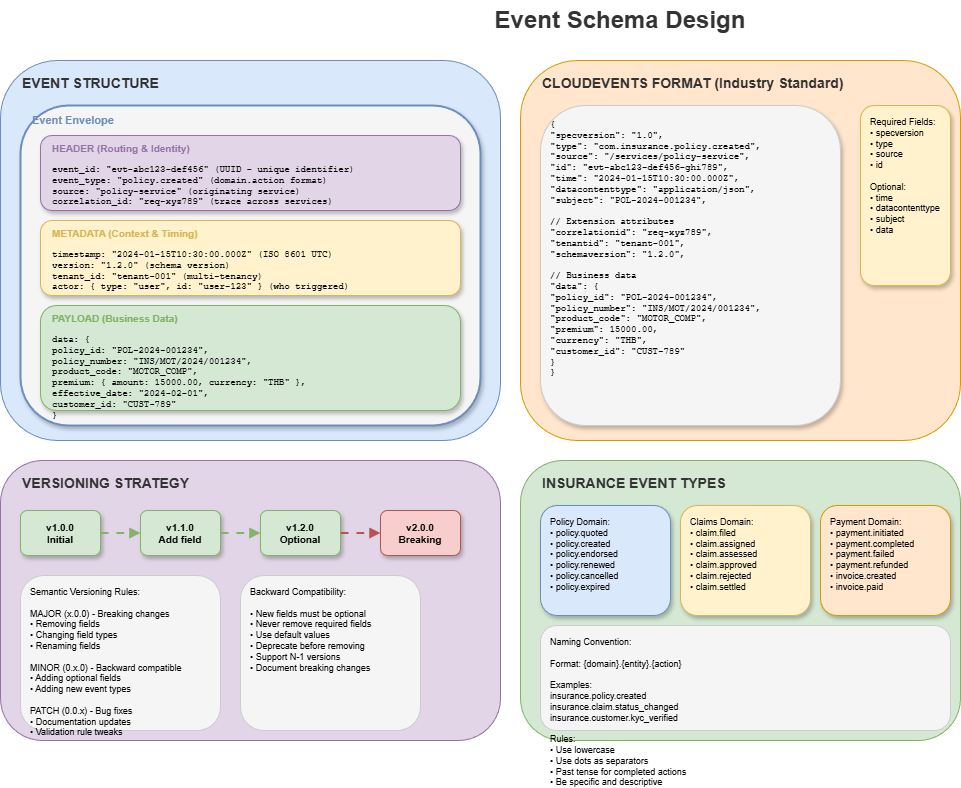

The diagram above was exported from draw.io. Its source (the exported page's mxGraphModel, read from the mxfile embedded in the PNG):
<mxGraphModel dx="1426" dy="635" grid="1" gridSize="10" guides="1" tooltips="1" connect="1" arrows="1" fold="1" page="1" pageScale="1" pageWidth="1600" pageHeight="1100" math="0" shadow="1">
  <root>
    <mxCell id="0" />
    <mxCell id="1" parent="0" />
    <mxCell id="title" value="Event Schema Design" style="text;html=1;strokeColor=none;fillColor=none;align=center;verticalAlign=middle;whiteSpace=wrap;rounded=0;fontSize=24;fontStyle=1;fontColor=#333333;" parent="1" vertex="1">
      <mxGeometry x="500" y="20" width="400" height="40" as="geometry" />
    </mxCell>
    <mxCell id="struct-bg" value="" style="rounded=1;whiteSpace=wrap;html=1;fillColor=#dae8fc;strokeColor=#6c8ebf;shadow=0;" parent="1" vertex="1">
      <mxGeometry x="80" y="80" width="500" height="380" as="geometry" />
    </mxCell>
    <mxCell id="struct-title" value="EVENT STRUCTURE" style="text;html=1;strokeColor=none;fillColor=none;align=left;verticalAlign=middle;fontSize=14;fontStyle=1;fontColor=#333333;" parent="1" vertex="1">
      <mxGeometry x="100" y="90" width="200" height="25" as="geometry" />
    </mxCell>
    <mxCell id="envelope" value="" style="rounded=1;whiteSpace=wrap;html=1;fillColor=#f5f5f5;strokeColor=#6c8ebf;strokeWidth=2;shadow=1;" parent="1" vertex="1">
      <mxGeometry x="100" y="125" width="460" height="320" as="geometry" />
    </mxCell>
    <mxCell id="envelope-label" value="Event Envelope" style="text;html=1;strokeColor=none;fillColor=none;align=left;verticalAlign=middle;fontSize=11;fontStyle=1;fontColor=#6c8ebf;" parent="1" vertex="1">
      <mxGeometry x="110" y="130" width="100" height="20" as="geometry" />
    </mxCell>
    <mxCell id="header-box" value="" style="rounded=1;whiteSpace=wrap;html=1;fillColor=#e1d5e7;strokeColor=#9673a6;shadow=1;" parent="1" vertex="1">
      <mxGeometry x="120" y="155" width="420" height="75" as="geometry" />
    </mxCell>
    <mxCell id="header-label" value="HEADER (Routing &amp; Identity)" style="text;html=1;strokeColor=none;fillColor=none;align=left;verticalAlign=middle;fontSize=10;fontStyle=1;fontColor=#9673a6;" parent="1" vertex="1">
      <mxGeometry x="130" y="160" width="180" height="15" as="geometry" />
    </mxCell>
    <mxCell id="header-content" value="event_id: &quot;evt-abc123-def456&quot;     (UUID - unique identifier)&#10;event_type: &quot;policy.created&quot;       (domain.action format)&#10;source: &quot;policy-service&quot;           (originating service)&#10;correlation_id: &quot;req-xyz789&quot;       (trace across services)" style="text;html=1;strokeColor=none;fillColor=none;align=left;verticalAlign=top;fontSize=9;fontFamily=Courier New;" parent="1" vertex="1">
      <mxGeometry x="130" y="178" width="400" height="50" as="geometry" />
    </mxCell>
    <mxCell id="meta-box" value="" style="rounded=1;whiteSpace=wrap;html=1;fillColor=#fff2cc;strokeColor=#d6b656;shadow=1;" parent="1" vertex="1">
      <mxGeometry x="120" y="240" width="420" height="75" as="geometry" />
    </mxCell>
    <mxCell id="meta-label" value="METADATA (Context &amp; Timing)" style="text;html=1;strokeColor=none;fillColor=none;align=left;verticalAlign=middle;fontSize=10;fontStyle=1;fontColor=#d6b656;" parent="1" vertex="1">
      <mxGeometry x="130" y="245" width="180" height="15" as="geometry" />
    </mxCell>
    <mxCell id="meta-content" value="timestamp: &quot;2024-01-15T10:30:00.000Z&quot;   (ISO 8601 UTC)&#10;version: &quot;1.2.0&quot;                        (schema version)&#10;tenant_id: &quot;tenant-001&quot;                 (multi-tenancy)&#10;actor: { type: &quot;user&quot;, id: &quot;user-123&quot; } (who triggered)" style="text;html=1;strokeColor=none;fillColor=none;align=left;verticalAlign=top;fontSize=9;fontFamily=Courier New;" parent="1" vertex="1">
      <mxGeometry x="130" y="263" width="400" height="50" as="geometry" />
    </mxCell>
    <mxCell id="payload-box" value="" style="rounded=1;whiteSpace=wrap;html=1;fillColor=#d5e8d4;strokeColor=#82b366;shadow=1;" parent="1" vertex="1">
      <mxGeometry x="120" y="325" width="420" height="105" as="geometry" />
    </mxCell>
    <mxCell id="payload-label" value="PAYLOAD (Business Data)" style="text;html=1;strokeColor=none;fillColor=none;align=left;verticalAlign=middle;fontSize=10;fontStyle=1;fontColor=#82b366;" parent="1" vertex="1">
      <mxGeometry x="130" y="330" width="180" height="15" as="geometry" />
    </mxCell>
    <mxCell id="payload-content" value="data: {&#10;  policy_id: &quot;POL-2024-001234&quot;,&#10;  policy_number: &quot;INS/MOT/2024/001234&quot;,&#10;  product_code: &quot;MOTOR_COMP&quot;,&#10;  premium: { amount: 15000.00, currency: &quot;THB&quot; },&#10;  effective_date: &quot;2024-02-01&quot;,&#10;  customer_id: &quot;CUST-789&quot;&#10;}" style="text;html=1;strokeColor=none;fillColor=none;align=left;verticalAlign=top;fontSize=9;fontFamily=Courier New;" parent="1" vertex="1">
      <mxGeometry x="130" y="348" width="400" height="80" as="geometry" />
    </mxCell>
    <mxCell id="cloud-bg" value="" style="rounded=1;whiteSpace=wrap;html=1;fillColor=#ffe6cc;strokeColor=#d79b00;shadow=0;" parent="1" vertex="1">
      <mxGeometry x="600" y="80" width="440" height="380" as="geometry" />
    </mxCell>
    <mxCell id="cloud-title" value="CLOUDEVENTS FORMAT (Industry Standard)" style="text;html=1;strokeColor=none;fillColor=none;align=left;verticalAlign=middle;fontSize=14;fontStyle=1;fontColor=#333333;" parent="1" vertex="1">
      <mxGeometry x="620" y="90" width="350" height="25" as="geometry" />
    </mxCell>
    <mxCell id="cloud-example" value="{&#10;  &quot;specversion&quot;: &quot;1.0&quot;,&#10;  &quot;type&quot;: &quot;com.insurance.policy.created&quot;,&#10;  &quot;source&quot;: &quot;/services/policy-service&quot;,&#10;  &quot;id&quot;: &quot;evt-abc123-def456-ghi789&quot;,&#10;  &quot;time&quot;: &quot;2024-01-15T10:30:00.000Z&quot;,&#10;  &quot;datacontenttype&quot;: &quot;application/json&quot;,&#10;  &quot;subject&quot;: &quot;POL-2024-001234&quot;,&#10;  &#10;  // Extension attributes&#10;  &quot;correlationid&quot;: &quot;req-xyz789&quot;,&#10;  &quot;tenantid&quot;: &quot;tenant-001&quot;,&#10;  &quot;schemaversion&quot;: &quot;1.2.0&quot;,&#10;  &#10;  // Business data&#10;  &quot;data&quot;: {&#10;    &quot;policy_id&quot;: &quot;POL-2024-001234&quot;,&#10;    &quot;policy_number&quot;: &quot;INS/MOT/2024/001234&quot;,&#10;    &quot;product_code&quot;: &quot;MOTOR_COMP&quot;,&#10;    &quot;premium&quot;: 15000.00,&#10;    &quot;currency&quot;: &quot;THB&quot;,&#10;    &quot;customer_id&quot;: &quot;CUST-789&quot;&#10;  }&#10;}" style="rounded=1;whiteSpace=wrap;html=1;fillColor=#f5f5f5;strokeColor=#CCCCCC;fontSize=9;align=left;spacingLeft=8;verticalAlign=top;spacingTop=8;fontFamily=Courier New;shadow=1;" parent="1" vertex="1">
      <mxGeometry x="620" y="125" width="300" height="320" as="geometry" />
    </mxCell>
    <mxCell id="cloud-required" value="Required Fields:&#10;• specversion&#10;• type&#10;• source&#10;• id&#10;&#10;Optional:&#10;• time&#10;• datacontenttype&#10;• subject&#10;• data" style="rounded=1;whiteSpace=wrap;html=1;fillColor=#fff2cc;strokeColor=#d6b656;fontSize=9;align=left;spacingLeft=8;verticalAlign=top;spacingTop=5;shadow=1;" parent="1" vertex="1">
      <mxGeometry x="940" y="125" width="90" height="180" as="geometry" />
    </mxCell>
    <mxCell id="version-bg" value="" style="rounded=1;whiteSpace=wrap;html=1;fillColor=#e1d5e7;strokeColor=#9673a6;shadow=0;" parent="1" vertex="1">
      <mxGeometry x="80" y="480" width="500" height="280" as="geometry" />
    </mxCell>
    <mxCell id="version-title" value="VERSIONING STRATEGY" style="text;html=1;strokeColor=none;fillColor=none;align=left;verticalAlign=middle;fontSize=14;fontStyle=1;fontColor=#333333;" parent="1" vertex="1">
      <mxGeometry x="100" y="490" width="200" height="25" as="geometry" />
    </mxCell>
    <mxCell id="v1" value="v1.0.0&#10;Initial" style="rounded=1;whiteSpace=wrap;html=1;fillColor=#d5e8d4;strokeColor=#82b366;fontStyle=1;fontSize=10;shadow=1;" parent="1" vertex="1">
      <mxGeometry x="100" y="530" width="80" height="45" as="geometry" />
    </mxCell>
    <mxCell id="v2" value="v1.1.0&#10;Add field" style="rounded=1;whiteSpace=wrap;html=1;fillColor=#d5e8d4;strokeColor=#82b366;fontStyle=1;fontSize=10;shadow=1;" parent="1" vertex="1">
      <mxGeometry x="220" y="530" width="80" height="45" as="geometry" />
    </mxCell>
    <mxCell id="v3" value="v1.2.0&#10;Optional" style="rounded=1;whiteSpace=wrap;html=1;fillColor=#d5e8d4;strokeColor=#82b366;fontStyle=1;fontSize=10;shadow=1;" parent="1" vertex="1">
      <mxGeometry x="340" y="530" width="80" height="45" as="geometry" />
    </mxCell>
    <mxCell id="v4" value="v2.0.0&#10;Breaking" style="rounded=1;whiteSpace=wrap;html=1;fillColor=#f8cecc;strokeColor=#b85450;fontStyle=1;fontSize=10;shadow=1;" parent="1" vertex="1">
      <mxGeometry x="460" y="530" width="80" height="45" as="geometry" />
    </mxCell>
    <mxCell id="va1" style="edgeStyle=orthogonalEdgeStyle;rounded=0;orthogonalLoop=1;jettySize=auto;html=1;strokeColor=#82b366;strokeWidth=2;endArrow=block;endFill=1;flowAnimation=1;" parent="1" source="v1" target="v2" edge="1">
      <mxGeometry relative="1" as="geometry" />
    </mxCell>
    <mxCell id="va2" style="edgeStyle=orthogonalEdgeStyle;rounded=0;orthogonalLoop=1;jettySize=auto;html=1;strokeColor=#82b366;strokeWidth=2;endArrow=block;endFill=1;flowAnimation=1;" parent="1" source="v2" target="v3" edge="1">
      <mxGeometry relative="1" as="geometry" />
    </mxCell>
    <mxCell id="va3" style="edgeStyle=orthogonalEdgeStyle;rounded=0;orthogonalLoop=1;jettySize=auto;html=1;strokeColor=#b85450;strokeWidth=2;endArrow=block;endFill=1;flowAnimation=1;" parent="1" source="v3" target="v4" edge="1">
      <mxGeometry relative="1" as="geometry" />
    </mxCell>
    <mxCell id="version-rules" value="Semantic Versioning Rules:&#10;&#10;MAJOR (x.0.0) - Breaking changes&#10;  • Removing fields&#10;  • Changing field types&#10;  • Renaming fields&#10;&#10;MINOR (0.x.0) - Backward compatible&#10;  • Adding optional fields&#10;  • Adding new event types&#10;&#10;PATCH (0.0.x) - Bug fixes&#10;  • Documentation updates&#10;  • Validation rule tweaks" style="rounded=1;whiteSpace=wrap;html=1;fillColor=#f5f5f5;strokeColor=#CCCCCC;fontSize=9;align=left;spacingLeft=8;verticalAlign=top;spacingTop=5;" parent="1" vertex="1">
      <mxGeometry x="100" y="595" width="200" height="155" as="geometry" />
    </mxCell>
    <mxCell id="compat" value="Backward Compatibility:&#10;&#10;• New fields must be optional&#10;• Never remove required fields&#10;• Use default values&#10;• Deprecate before removing&#10;• Support N-1 versions&#10;• Document breaking changes" style="rounded=1;whiteSpace=wrap;html=1;fillColor=#f5f5f5;strokeColor=#CCCCCC;fontSize=9;align=left;spacingLeft=8;verticalAlign=top;spacingTop=5;" parent="1" vertex="1">
      <mxGeometry x="320" y="595" width="180" height="155" as="geometry" />
    </mxCell>
    <mxCell id="types-bg" value="" style="rounded=1;whiteSpace=wrap;html=1;fillColor=#d5e8d4;strokeColor=#82b366;shadow=0;" parent="1" vertex="1">
      <mxGeometry x="600" y="480" width="440" height="280" as="geometry" />
    </mxCell>
    <mxCell id="types-title" value="INSURANCE EVENT TYPES" style="text;html=1;strokeColor=none;fillColor=none;align=left;verticalAlign=middle;fontSize=14;fontStyle=1;fontColor=#333333;" parent="1" vertex="1">
      <mxGeometry x="620" y="490" width="250" height="25" as="geometry" />
    </mxCell>
    <mxCell id="cat-policy" value="Policy Domain:&#10;• policy.quoted&#10;• policy.created&#10;• policy.endorsed&#10;• policy.renewed&#10;• policy.cancelled&#10;• policy.expired" style="rounded=1;whiteSpace=wrap;html=1;fillColor=#dae8fc;strokeColor=#6c8ebf;fontSize=9;align=left;spacingLeft=8;verticalAlign=top;spacingTop=5;shadow=1;" parent="1" vertex="1">
      <mxGeometry x="620" y="525" width="130" height="110" as="geometry" />
    </mxCell>
    <mxCell id="cat-claims" value="Claims Domain:&#10;• claim.filed&#10;• claim.assigned&#10;• claim.assessed&#10;• claim.approved&#10;• claim.rejected&#10;• claim.settled" style="rounded=1;whiteSpace=wrap;html=1;fillColor=#fff2cc;strokeColor=#d6b656;fontSize=9;align=left;spacingLeft=8;verticalAlign=top;spacingTop=5;shadow=1;" parent="1" vertex="1">
      <mxGeometry x="760" y="525" width="130" height="110" as="geometry" />
    </mxCell>
    <mxCell id="cat-payment" value="Payment Domain:&#10;• payment.initiated&#10;• payment.completed&#10;• payment.failed&#10;• payment.refunded&#10;• invoice.created&#10;• invoice.paid" style="rounded=1;whiteSpace=wrap;html=1;fillColor=#ffe6cc;strokeColor=#d79b00;fontSize=9;align=left;spacingLeft=8;verticalAlign=top;spacingTop=5;shadow=1;" parent="1" vertex="1">
      <mxGeometry x="900" y="525" width="130" height="110" as="geometry" />
    </mxCell>
    <mxCell id="naming" value="Naming Convention:&#10;&#10;Format: {domain}.{entity}.{action}&#10;&#10;Examples:&#10;  insurance.policy.created&#10;  insurance.claim.status_changed&#10;  insurance.customer.kyc_verified&#10;&#10;Rules:&#10;• Use lowercase&#10;• Use dots as separators&#10;• Past tense for completed actions&#10;• Be specific and descriptive" style="rounded=1;whiteSpace=wrap;html=1;fillColor=#f5f5f5;strokeColor=#CCCCCC;fontSize=9;align=left;spacingLeft=8;verticalAlign=top;spacingTop=5;" parent="1" vertex="1">
      <mxGeometry x="620" y="645" width="410" height="105" as="geometry" />
    </mxCell>
  </root>
</mxGraphModel>